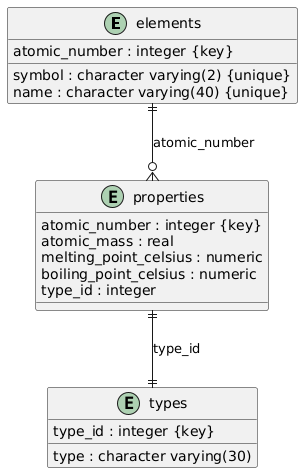

The diagram above was rendered by PlantUML. Its source (embedded in the PNG):
@startuml
entity elements {
    atomic_number : integer {key}
    symbol : character varying(2) {unique}
    name : character varying(40) {unique}
}

entity properties {
    atomic_number : integer {key}
    atomic_mass : real
    melting_point_celsius : numeric
    boiling_point_celsius : numeric
    type_id : integer
}

entity types {
    type_id : integer {key}
    type : character varying(30)
}

elements ||--o{ properties : "atomic_number"
properties ||--|| types : "type_id"
@enduml